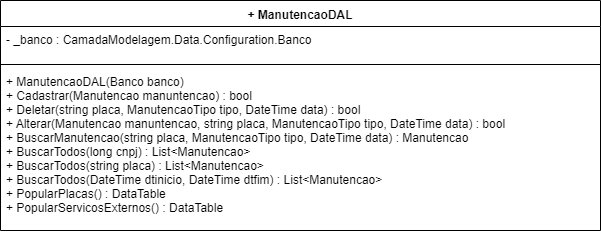

The diagram above was exported from draw.io. Its source (the exported page's mxGraphModel, read from the mxfile embedded in the PNG):
<mxGraphModel dx="1132" dy="349" grid="1" gridSize="10" guides="1" tooltips="1" connect="1" arrows="1" fold="1" page="1" pageScale="1" pageWidth="1169" pageHeight="827" math="0" shadow="0">
  <root>
    <mxCell id="0" />
    <mxCell id="1" parent="0" />
    <mxCell id="MYMX8F3CuHnzxPZbWVWI-5" value="+ ManutencaoDAL" style="swimlane;fontStyle=1;align=center;verticalAlign=top;childLayout=stackLayout;horizontal=1;startSize=26;horizontalStack=0;resizeParent=1;resizeParentMax=0;resizeLast=0;collapsible=1;marginBottom=0;" parent="1" vertex="1">
      <mxGeometry x="10" y="70" width="600" height="230" as="geometry" />
    </mxCell>
    <mxCell id="MYMX8F3CuHnzxPZbWVWI-6" value="- _banco : CamadaModelagem.Data.Configuration.Banco" style="text;strokeColor=none;fillColor=none;align=left;verticalAlign=top;spacingLeft=4;spacingRight=4;overflow=hidden;rotatable=0;points=[[0,0.5],[1,0.5]];portConstraint=eastwest;" parent="MYMX8F3CuHnzxPZbWVWI-5" vertex="1">
      <mxGeometry y="26" width="600" height="34" as="geometry" />
    </mxCell>
    <mxCell id="MYMX8F3CuHnzxPZbWVWI-7" value="" style="line;strokeWidth=1;fillColor=none;align=left;verticalAlign=middle;spacingTop=-1;spacingLeft=3;spacingRight=3;rotatable=0;labelPosition=right;points=[];portConstraint=eastwest;" parent="MYMX8F3CuHnzxPZbWVWI-5" vertex="1">
      <mxGeometry y="60" width="600" height="8" as="geometry" />
    </mxCell>
    <mxCell id="MYMX8F3CuHnzxPZbWVWI-8" value="+ ManutencaoDAL(Banco banco)&#10;+ Cadastrar(Manutencao manuntencao) : bool&#10;+ Deletar(string placa, ManutencaoTipo tipo, DateTime data) : bool&#10;+ Alterar(Manutencao manuntencao, string placa, ManutencaoTipo tipo, DateTime data) : bool&#10;+ BuscarManutencao(string placa, ManutencaoTipo tipo, DateTime data) : Manutencao&#10;+ BuscarTodos(long cnpj) : List&lt;Manutencao&gt;&#10;+ BuscarTodos(string placa) : List&lt;Manutencao&gt;&#10;+ BuscarTodos(DateTime dtinicio, DateTime dtfim) : List&lt;Manutencao&gt;&#10;+ PopularPlacas() : DataTable&#10;+ PopularServicosExternos() : DataTable&#10;" style="text;strokeColor=none;fillColor=none;align=left;verticalAlign=top;spacingLeft=4;spacingRight=4;overflow=hidden;rotatable=0;points=[[0,0.5],[1,0.5]];portConstraint=eastwest;" parent="MYMX8F3CuHnzxPZbWVWI-5" vertex="1">
      <mxGeometry y="68" width="600" height="162" as="geometry" />
    </mxCell>
  </root>
</mxGraphModel>